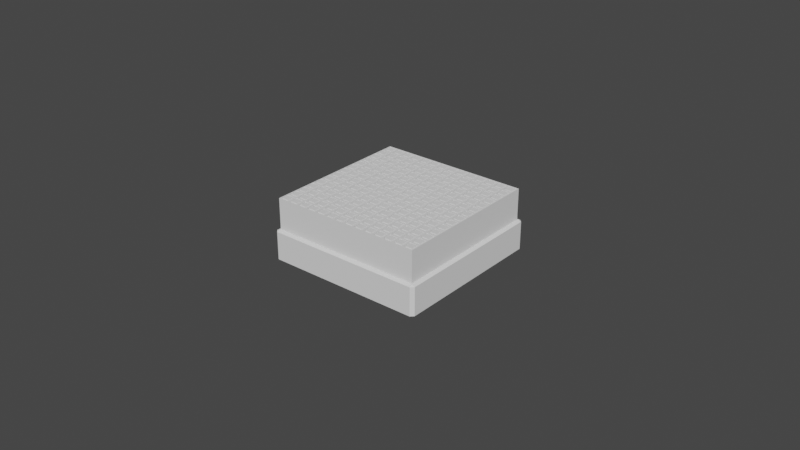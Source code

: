 # Source: square_nail_board.blend  (saved by Blender 3.3.6; exported with 4.5.12 LTS)
import bpy
from mathutils import Matrix  # noqa: F401  (used for matrix-valued properties, if any)

bpy.ops.wm.read_factory_settings(use_empty=True)
scene = bpy.context.scene
scene.name = 'Scene'

# ---- collections
col_collection = bpy.data.collections.new('Collection'); scene.collection.children.link(col_collection)

# ---- node groups
ng_geometry_nodes = bpy.data.node_groups.new('Geometry Nodes', 'GeometryNodeTree')
_s = ng_geometry_nodes.interface.new_socket(name='Geometry', in_out='OUTPUT', socket_type='NodeSocketGeometry')
_s = ng_geometry_nodes.interface.new_socket(name='Geometry', in_out='INPUT', socket_type='NodeSocketGeometry')
ng_geometry_nodes.is_modifier = True
_N = ng_geometry_nodes.nodes; _L = ng_geometry_nodes.links
n0 = _N.new('NodeGroupInput'); n0.name = 'Group Input'; n0.location = (-340, 0)
n1 = _N.new('NodeGroupOutput'); n1.name = 'Group Output'; n1.location = (744, 0)
_L.new(n0.outputs[0], n1.inputs[0])
n1.is_active_output = True

# ---- world
world_world = bpy.data.worlds.new('World'); scene.world = world_world
world_world.use_nodes = True; world_world.node_tree.nodes.clear()
_N = world_world.node_tree.nodes; _L = world_world.node_tree.links
n0 = _N.new('ShaderNodeOutputWorld'); n0.name = 'World Output'; n0.location = (300, 300)
n1 = _N.new('ShaderNodeBackground'); n1.name = 'Background'; n1.location = (10, 300)
n1.inputs[0].default_value = (0.05088, 0.05088, 0.05088, 1.0)
_L.new(n1.outputs[0], n0.inputs[0])
n0.is_active_output = True
world_world.color = (0.05088, 0.05088, 0.05088)
world_world.use_sun_shadow = False
world_world.sun_shadow_jitter_overblur = 0.0

# ---- meshes
me_plane = bpy.data.meshes.new('Plane')
me_plane.from_pydata([(-0.0013, 0.0013, -0.009), (-0.001, 0.001, -0.008), (-0.001, -0.001, -0.008), (0.001, -0.001, -0.008), (0.001, 0.001, -0.008), (-0.001, 0.001, 0.0), (-0.001, -0.001, 0.0), (0.001, -0.001, 0.0), (0.001, 0.001, 0.0), (-0.0013, -0.0013, -0.009), (0.0013, -0.0013, -0.009), (0.0013, 0.0013, -0.009), (-0.001, 0.001, -0.01), (-0.001, -0.001, -0.01), (0.001, -0.001, -0.01), (0.001, 0.001, -0.01)], [], [(2, 3, 7, 6), (3, 4, 8, 7), (1, 2, 6, 5), (4, 1, 5, 8), (4, 3, 10, 11), (9, 0, 12, 13), (2, 1, 0, 9), (1, 4, 11, 0), (3, 2, 9, 10), (12, 15, 14, 13), (0, 11, 15, 12), (10, 9, 13, 14), (11, 10, 14, 15)])
_uv = me_plane.uv_layers.new(name='UVMap')
_uv.uv.foreach_set('vector', [0.0, 0.0, 1.0, 0.0, 1.0, 0.0, 0.0, 0.0, 1.0, 0.0, 1.0, 1.0, 1.0, 1.0, 1.0, 0.0, 0.0, 1.0, 0.0, 0.0, 0.0, 0.0, 0.0, 1.0, 1.0, 1.0, 0.0, 1.0, 0.0, 1.0, 1.0, 1.0, 1.0, 1.0, 1.0, 0.0, 1.0, 0.0, 1.0, 1.0, 0.0, 0.0, 0.0, 1.0, 0.0, 1.0, 0.0, 0.0, 0.0, 0.0, 0.0, 1.0, 0.0, 1.0, 0.0, 0.0, 0.0, 1.0, 1.0, 1.0, 1.0, 1.0, 0.0, 1.0, 1.0, 0.0, 0.0, 0.0, 0.0, 0.0, 1.0, 0.0, 0.0, 1.0, 1.0, 1.0, 1.0, 0.0, 0.0, 0.0, 0.0, 1.0, 1.0, 1.0, 1.0, 1.0, 0.0, 1.0, 1.0, 0.0, 0.0, 0.0, 0.0, 0.0, 1.0, 0.0, 1.0, 1.0, 1.0, 0.0, 1.0, 0.0, 1.0, 1.0])
me_plane.update()
me_cube_002 = bpy.data.meshes.new('Cube.002')
me_cube_002.from_pydata([(-0.001, -0.001, -0.01), (-0.001, -0.001, 0.0), (-0.001, 0.001, -0.01), (-0.001, 0.001, 0.0), (0.001, -0.001, -0.01), (0.001, -0.001, 0.0), (0.001, 0.001, -0.01), (0.001, 0.001, 0.0)], [], [(0, 1, 3, 2), (2, 3, 7, 6), (6, 7, 5, 4), (4, 5, 1, 0), (2, 6, 4, 0), (7, 3, 1, 5)])
_uv = me_cube_002.uv_layers.new(name='UVMap')
_uv.uv.foreach_set('vector', [0.375, 0.0, 0.625, 0.0, 0.625, 0.25, 0.375, 0.25, 0.375, 0.25, 0.625, 0.25, 0.625, 0.5, 0.375, 0.5, 0.375, 0.5, 0.625, 0.5, 0.625, 0.75, 0.375, 0.75, 0.375, 0.75, 0.625, 0.75, 0.625, 1.0, 0.375, 1.0, 0.125, 0.5, 0.375, 0.5, 0.375, 0.75, 0.125, 0.75, 0.625, 0.5, 0.875, 0.5, 0.875, 0.75, 0.625, 0.75])
me_cube_002.update()
me_plane_002 = bpy.data.meshes.new('Plane.002')
me_plane_002.from_pydata([(-0.0015, 0.0015, -0.004), (-0.0012, 0.0012, -0.003), (-0.0012, -0.0012, -0.003), (0.0012, -0.0012, -0.003), (0.0012, 0.0012, -0.003), (-0.0012, 0.0012, -4.657e-10), (-0.0012, -0.0012, -4.657e-10), (0.0012, -0.0012, -4.657e-10), (0.0012, 0.0012, -4.657e-10), (-0.0015, -0.0015, -0.004), (0.0015, -0.0015, -0.004), (0.0015, 0.0015, -0.004), (-0.0015, 0.0015, -0.0055), (-0.0015, -0.0015, -0.0055), (0.0015, -0.0015, -0.0055), (0.0015, 0.0015, -0.0055)], [], [(2, 3, 7, 6), (3, 4, 8, 7), (1, 2, 6, 5), (4, 1, 5, 8), (4, 3, 10, 11), (2, 1, 0, 9), (1, 4, 11, 0), (3, 2, 9, 10), (9, 0, 12, 13), (0, 11, 15, 12), (10, 9, 13, 14), (11, 10, 14, 15), (12, 15, 14, 13)])
_uv = me_plane_002.uv_layers.new(name='UVMap')
_uv.uv.foreach_set('vector', [0.0, 0.0, 1.0, 0.0, 1.0, 0.0, 0.0, 0.0, 1.0, 0.0, 1.0, 1.0, 1.0, 1.0, 1.0, 0.0, 0.0, 1.0, 0.0, 0.0, 0.0, 0.0, 0.0, 1.0, 1.0, 1.0, 0.0, 1.0, 0.0, 1.0, 1.0, 1.0, 1.0, 1.0, 1.0, 0.0, 1.0, 0.0, 1.0, 1.0, 0.0, 0.0, 0.0, 1.0, 0.0, 1.0, 0.0, 0.0, 0.0, 1.0, 1.0, 1.0, 1.0, 1.0, 0.0, 1.0, 1.0, 0.0, 0.0, 0.0, 0.0, 0.0, 1.0, 0.0, 0.0, 0.0, 0.0, 1.0, 0.0, 1.0, 0.0, 0.0, 0.0, 1.0, 1.0, 1.0, 1.0, 1.0, 0.0, 1.0, 1.0, 0.0, 0.0, 0.0, 0.0, 0.0, 1.0, 0.0, 1.0, 1.0, 1.0, 0.0, 1.0, 0.0, 1.0, 1.0, 0.0, 1.0, 1.0, 1.0, 1.0, 0.0, 0.0, 0.0])
me_plane_002.update()
me_cube_003 = bpy.data.meshes.new('Cube.003')
me_cube_003.from_pydata([(-9.313e-10, -0.053, -0.01), (-9.313e-10, -0.053, 0.01), (-9.313e-10, 1.863e-09, -0.01), (-9.313e-10, 1.863e-09, 0.01), (0.053, -0.053, -0.01), (0.053, -0.053, 0.01), (0.053, 1.863e-09, -0.01), (0.053, 1.863e-09, 0.01)], [], [(0, 1, 3, 2), (2, 3, 7, 6), (6, 7, 5, 4), (4, 5, 1, 0), (2, 6, 4, 0), (7, 3, 1, 5)])
_uv = me_cube_003.uv_layers.new(name='UVMap')
_uv.uv.foreach_set('vector', [0.375, 0.0, 0.625, 0.0, 0.625, 0.25, 0.375, 0.25, 0.375, 0.25, 0.625, 0.25, 0.625, 0.5, 0.375, 0.5, 0.375, 0.5, 0.625, 0.5, 0.625, 0.75, 0.375, 0.75, 0.375, 0.75, 0.625, 0.75, 0.625, 1.0, 0.375, 1.0, 0.125, 0.5, 0.375, 0.5, 0.375, 0.75, 0.125, 0.75, 0.625, 0.5, 0.875, 0.5, 0.875, 0.75, 0.625, 0.75])
me_cube_003.update()

# ---- objects
ob_nail = bpy.data.objects.new('nail', me_plane)
ob_hole = bpy.data.objects.new('hole', me_cube_002)
ob_tolerance = bpy.data.objects.new('tolerance', me_plane_002)
ob_board = bpy.data.objects.new('board', me_cube_003)

# ---- transforms, parenting, visibility, modifiers, constraints
ob_nail.location = (-2.22e-18, -4.93e-34, 0.01)
ob_nail.scale = (1.0, 1.0, 1.0)
_m = ob_nail.modifiers.new('Mirror', 'MIRROR')
_m.use_axis = (False, False, True)
_m = ob_nail.modifiers.new('Bevel', 'BEVEL')
_m.width = 0.0004
_m.width_pct = 0.0004
_m.limit_method = 'WEIGHT'
_m = ob_nail.modifiers.new('Array', 'ARRAY')
_m.count = 14
_m.fit_length = 0.049
_m.use_constant_offset = True
_m.constant_offset_displace = (0.0009, 0.0, 0.0)
_m.offset_object = ob_hole
_m = ob_nail.modifiers.new('Array.001', 'ARRAY')
_m.count = 14
_m.use_constant_offset = True
_m.constant_offset_displace = (0.0, 0.0009, 0.0)
_m.relative_offset_displace = (0.0, 1.0, 0.0)
_m = ob_nail.modifiers.new('GeometryNodes', 'NODES')
_m.node_group = ng_geometry_nodes
ob_hole.location = (0.0, 0.0, 0.01)
ob_hole.scale = (1.75, 1.75, 1.0)
_m = ob_hole.modifiers.new('Boolean', 'BOOLEAN')
_m.object = ob_tolerance
_m = ob_hole.modifiers.new('Mirror', 'MIRROR')
_m.use_axis = (False, False, True)
_m = ob_hole.modifiers.new('Array', 'ARRAY')
_m.count = 14
_m = ob_hole.modifiers.new('Array.001', 'ARRAY')
_m.count = 14
_m.relative_offset_displace = (0.0, 1.0, 0.0)
ob_tolerance.location = (-3.331e-18, -7.396e-34, 0.005)
_m = ob_tolerance.modifiers.new('Mirror', 'MIRROR')
_m.use_axis = (False, False, True)
_m = ob_tolerance.modifiers.new('Bevel', 'BEVEL')
_m.width = 0.0005
_m.width_pct = 0.0005
_m.limit_method = 'WEIGHT'
_m = ob_tolerance.modifiers.new('Array', 'ARRAY')
_m.count = 14
_m.use_constant_offset = True
_m.constant_offset_displace = (0.0005, 0.0, 0.0)
_m = ob_tolerance.modifiers.new('Array.001', 'ARRAY')
_m.count = 14
_m.use_constant_offset = True
_m.constant_offset_displace = (0.0, 0.0005, 0.0)
_m.relative_offset_displace = (0.0, 1.0, 0.0)
ob_board.location = (-0.003, 0.0485, 0.005)
ob_board.scale = (0.9717, 0.9717, 0.5)
_m = ob_board.modifiers.new('Bevel', 'BEVEL')
_m.width = 0.001
_m.width_pct = 0.001
_m.limit_method = 'NONE'
_m = ob_board.modifiers.new('Boolean', 'BOOLEAN')
_m.object = ob_tolerance

# ---- collection membership
col_collection.objects.link(ob_nail)
col_collection.objects.link(ob_hole)
col_collection.objects.link(ob_tolerance)
col_collection.objects.link(ob_board)

# ---- scene / render settings (as saved in the file)
scene.frame_start = 1; scene.frame_end = 250; scene.frame_set(1)
scene.render.engine = 'BLENDER_EEVEE_NEXT'
scene.cycles.sampling_pattern = 'TABULATED_SOBOL'
scene.cycles.use_light_tree = False
scene.view_settings.view_transform = 'Filmic'
bpy.context.view_layer.update()

# ---- added for rendering (the .blend has no active camera and no usable light): camera, sun
cam_auto = bpy.data.cameras.new('AutoCamera')
cam_auto.lens = 50.0
cam_auto.sensor_width = 36.0
cam_auto.clip_end = 1000.0
ob_auto_camera = bpy.data.objects.new('AutoCamera', cam_auto)
scene.collection.objects.link(ob_auto_camera)
ob_auto_camera.location = (0.207795, -0.199304, 0.157786)
ob_auto_camera.rotation_euler = (1.09748, -7.21219e-08, 0.694738)
scene.camera = ob_auto_camera
light_auto_sun = bpy.data.lights.new('AutoSun', 'SUN')
light_auto_sun.energy = 3.0
light_auto_sun.angle = 0.0523599
ob_auto_sun = bpy.data.objects.new('AutoSun', light_auto_sun)
scene.collection.objects.link(ob_auto_sun)
ob_auto_sun.rotation_euler = (0.872665, 0.174533, 0.523599)
bpy.context.view_layer.update()
